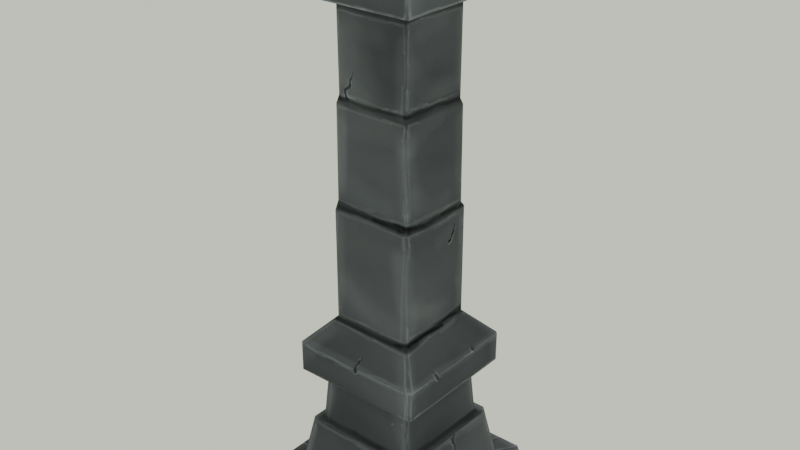 # Source: Sketchfab_2020_04_15_13_53_09.blend  (saved by Blender 2.82.7; exported with 4.5.12 LTS)
import bpy
from mathutils import Matrix  # noqa: F401  (used for matrix-valued properties, if any)

bpy.ops.wm.read_factory_settings(use_empty=True)
scene = bpy.context.scene
scene.name = 'Scene'

# ---- collections
col_collection = bpy.data.collections.new('Collection'); scene.collection.children.link(col_collection)

# ---- images (referenced by path relative to the original .blend; pixels are not part of the script)
import os
ASSET_DIR = os.environ.get("B2B_ASSET_DIR", "")  # directory of the original .blend (textures are referenced by path, not embedded)
HERE = os.path.dirname(os.path.abspath(__file__))  # packed textures are extracted next to this script under _unpacked/

def load_image(name, relpath, width, height, colorspace="sRGB"):
    """Load a texture the original file referenced (path relative to the .blend, or extracted next to this script)."""
    p = next((c for c in (os.path.join(HERE, relpath), os.path.join(ASSET_DIR, relpath)) if relpath and os.path.exists(c)), "")
    if p:
        img = bpy.data.images.load(p, check_existing=True)
        img.name = name
    else:  # same state as the original file: an image datablock whose file is absent (Cycles renders it pink)
        img = bpy.data.images.new(name, width, height)
        img.source = "FILE"
        img.filepath = "//" + (relpath or name)
    img.colorspace_settings.name = colorspace
    return img
img_material_001_base_color = load_image('Material.001 Base Color', '_unpacked/Pillar_color.b224e68e.png', 2048, 2048, 'sRGB')

# ---- materials (node trees are filled in below, after node groups)
mat_material_001 = bpy.data.materials.new('Material.001')
mat_material_001.use_transparent_shadow = False

# ---- material node trees
mat_material_001.use_nodes = True; mat_material_001.node_tree.nodes.clear()
_N = mat_material_001.node_tree.nodes; _L = mat_material_001.node_tree.links
n0 = _N.new('ShaderNodeOutputMaterial'); n0.name = 'Material Output'; n0.location = (300, 300)
n1 = _N.new('ShaderNodeBsdfPrincipled'); n1.name = 'Principled BSDF'; n1.location = (10, 300)
n1.distribution = 'GGX'
n1.subsurface_method = 'BURLEY'
n1.inputs[2].default_value = 1.0
n1.inputs[3].default_value = 1.45
n1.inputs[13].default_value = 0.09545
n1.inputs[27].default_value = (0.0, 0.0, 0.0, 1.0)
n1.inputs[28].default_value = 1.0
n2 = _N.new('ShaderNodeTexImage'); n2.name = 'Image Texture'; n2.location = (-280, 280)
n2.image = img_material_001_base_color
_L.new(n1.outputs[0], n0.inputs[0])
_L.new(n2.outputs[0], n1.inputs[0])
n0.is_active_output = True

# ---- world
world_world = bpy.data.worlds.new('World'); scene.world = world_world
world_world.use_nodes = True; world_world.node_tree.nodes.clear()
_N = world_world.node_tree.nodes; _L = world_world.node_tree.links
n0 = _N.new('ShaderNodeOutputWorld'); n0.name = 'World Output'; n0.location = (300, 300)
n1 = _N.new('ShaderNodeBackground'); n1.name = 'Background'; n1.location = (10, 300)
n1.inputs[0].default_value = (0.3344, 0.3428, 0.2892, 1.0)
n1.inputs[1].default_value = 2.0
_L.new(n1.outputs[0], n0.inputs[0])
n0.is_active_output = True
world_world.color = (0.05088, 0.05088, 0.05088)
world_world.use_sun_shadow = False
world_world.sun_shadow_jitter_overblur = 0.0

# ---- meshes
me_plane = bpy.data.meshes.new('Plane')
me_plane.from_pydata([(-1.279, -1.467, -3.703), (-1.467, -1.279, -3.703), (1.467, -1.279, -3.703), (1.279, -1.467, -3.703), (-1.467, 1.279, -3.703), (-1.279, 1.467, -3.703), (1.279, 1.467, -3.703), (1.467, 1.279, -3.703), (-1.139, -1.054, -3.454), (-1.054, -1.139, -3.454), (1.054, -1.139, -3.454), (1.139, -1.054, -3.454), (-1.054, 1.139, -3.454), (-1.139, 1.054, -3.454), (1.139, 1.054, -3.454), (1.054, 1.139, -3.454), (1.467, -1.279, -3.454), (1.279, -1.467, -3.454), (-1.279, -1.467, -3.454), (-1.467, -1.279, -3.454), (1.279, 1.467, -3.454), (1.467, 1.279, -3.454), (-1.467, 1.279, -3.454), (-1.279, 1.467, -3.454), (0.8516, -0.8157, -2.572), (0.8157, -0.8516, -2.572), (-0.8157, -0.8516, -2.572), (-0.8516, -0.8157, -2.572), (0.8157, 0.8516, -2.572), (0.8516, 0.8157, -2.572), (-0.8516, 0.8157, -2.572), (-0.8157, 0.8516, -2.572), (0.9803, -0.9069, -2.572), (0.9069, -0.9803, -2.572), (-0.9069, -0.9803, -2.572), (-0.9803, -0.9069, -2.572), (0.9069, 0.9803, -2.572), (0.9803, 0.9069, -2.572), (-0.9803, 0.9069, -2.572), (-0.9069, 0.9803, -2.572), (0.7794, -0.7465, -1.617), (0.7465, -0.7794, -1.617), (-0.7465, -0.7794, -1.617), (-0.7794, -0.7465, -1.617), (0.7465, 0.7794, -1.617), (0.7794, 0.7465, -1.617), (-0.7794, 0.7465, -1.617), (-0.7465, 0.7794, -1.617), (1.07, -1.025, -1.617), (1.025, -1.07, -1.617), (-1.025, -1.07, -1.617), (-1.07, -1.025, -1.617), (1.025, 1.07, -1.617), (1.07, 1.025, -1.617), (-1.07, 1.025, -1.617), (-1.025, 1.07, -1.617), (1.07, -1.025, -1.154), (1.025, -1.07, -1.154), (-1.025, -1.07, -1.154), (-1.07, -1.025, -1.154), (1.025, 1.07, -1.154), (1.07, 1.025, -1.154), (-1.07, 1.025, -1.154), (-1.025, 1.07, -1.154), (0.6648, -0.6368, -0.7214), (0.6368, -0.6648, -0.7214), (-0.6368, -0.6648, -0.7214), (-0.6648, -0.6368, -0.7214), (0.6368, 0.6648, -0.7214), (0.6648, 0.6368, -0.7214), (-0.6648, 0.6368, -0.7214), (-0.6368, 0.6648, -0.7214), (0.6007, -0.5753, 4.032), (0.5753, -0.6007, 4.032), (-0.5753, -0.6007, 4.032), (-0.6007, -0.5753, 4.032), (0.5753, 0.6007, 4.032), (0.6007, 0.5753, 4.032), (-0.6007, 0.5753, 4.032), (-0.5753, 0.6007, 4.032), (0.773, -0.7404, 4.095), (0.7404, -0.773, 4.095), (-0.7404, -0.773, 4.095), (-0.773, -0.7404, 4.095), (0.7404, 0.773, 4.095), (0.773, 0.7404, 4.095), (-0.773, 0.7404, 4.095), (-0.7404, 0.773, 4.095), (0.8261, -0.7912, 5.219), (0.7912, -0.8261, 5.219), (-0.7912, -0.8261, 5.219), (-0.8261, -0.7912, 5.219), (0.7912, 0.8261, 5.219), (0.8261, 0.7912, 5.219), (-0.8261, 0.7912, 5.219), (-0.7912, 0.8261, 5.219), (-0.6325, -0.6035, 1.188), (-0.6648, -0.6368, 1.035), (-0.6648, 0.6368, 1.035), (-0.6325, 0.6035, 1.098), (0.6058, 0.6301, 1.096), (0.6368, 0.6648, 1.035), (0.6648, 0.6368, 1.035), (0.6325, 0.6035, 1.098), (0.6325, -0.6035, 1.188), (0.6648, -0.6368, 1.035), (0.6368, -0.6648, 1.035), (0.6058, -0.6301, 1.189), (-0.6058, 0.6301, 1.096), (-0.6368, 0.6648, 1.035), (-0.6368, -0.6648, 1.035), (-0.6058, -0.6301, 1.189), (0.5997, -0.6244, 2.65), (0.561, -0.6046, 2.721), (0.6261, -0.598, 2.648), (0.5865, -0.5799, 2.719), (0.6045, 0.56, 2.68), (0.6262, 0.5981, 2.59), (0.5798, 0.5856, 2.68), (0.5997, 0.6244, 2.588), (-0.5609, 0.6046, 2.726), (-0.5997, 0.6244, 2.588), (-0.6262, 0.5981, 2.59), (-0.5865, 0.5799, 2.728), (-0.5798, -0.5856, 2.766), (-0.5997, -0.6244, 2.65), (-0.6261, -0.598, 2.648), (-0.6045, -0.5601, 2.767)], [], [(0, 3, 17, 18), (2, 7, 21, 16), (6, 5, 23, 20), (0, 1, 4, 5, 6, 7, 2, 3), (13, 8, 35, 38), (2, 16, 17, 3), (19, 1, 0, 18), (6, 20, 21, 7), (23, 5, 4, 22), (4, 1, 19, 22), (11, 10, 17, 16), (9, 8, 19, 18), (15, 14, 21, 20), (13, 12, 23, 22), (8, 13, 22, 19), (10, 9, 18, 17), (14, 11, 16, 21), (12, 15, 20, 23), (29, 28, 44, 45), (14, 15, 36, 37), (10, 11, 32, 33), (15, 12, 39, 36), (9, 10, 33, 34), (12, 13, 38, 39), (8, 9, 34, 35), (11, 14, 37, 32), (24, 25, 33, 32), (26, 27, 35, 34), (28, 29, 37, 36), (30, 31, 39, 38), (27, 30, 38, 35), (25, 26, 34, 33), (29, 24, 32, 37), (31, 28, 36, 39), (40, 45, 53, 48), (25, 24, 40, 41), (28, 31, 47, 44), (26, 25, 41, 42), (31, 30, 46, 47), (27, 26, 42, 43), (24, 29, 45, 40), (30, 27, 43, 46), (55, 54, 62, 63), (46, 43, 51, 54), (45, 44, 52, 53), (41, 40, 48, 49), (44, 47, 55, 52), (42, 41, 49, 50), (47, 46, 54, 55), (43, 42, 50, 51), (60, 63, 71, 68), (51, 50, 58, 59), (48, 53, 61, 56), (54, 51, 59, 62), (53, 52, 60, 61), (49, 48, 56, 57), (52, 55, 63, 60), (50, 49, 57, 58), (67, 66, 110, 97), (58, 57, 65, 66), (63, 62, 70, 71), (59, 58, 66, 67), (56, 61, 69, 64), (62, 59, 67, 70), (61, 60, 68, 69), (57, 56, 64, 65), (72, 77, 85, 80), (68, 71, 109, 101), (65, 64, 105, 106), (69, 68, 101, 102), (127, 124, 74, 75), (108, 99, 122, 121), (70, 67, 97, 98), (124, 113, 73, 74), (82, 81, 89, 90), (78, 75, 83, 86), (77, 76, 84, 85), (73, 72, 80, 81), (76, 79, 87, 84), (74, 73, 81, 82), (79, 78, 86, 87), (75, 74, 82, 83), (91, 90, 89, 88, 93, 92, 95, 94), (87, 86, 94, 95), (83, 82, 90, 91), (80, 85, 93, 88), (86, 83, 91, 94), (85, 84, 92, 93), (81, 80, 88, 89), (84, 87, 95, 92), (104, 103, 117, 114), (71, 70, 98, 109), (99, 96, 126, 122), (107, 104, 114, 112), (64, 69, 102, 105), (66, 65, 106, 110), (103, 100, 119, 117), (96, 111, 125, 126), (103, 104, 105, 102), (111, 96, 97, 110), (99, 108, 109, 98), (107, 111, 110, 106), (108, 100, 101, 109), (104, 107, 106, 105), (100, 103, 102, 101), (96, 99, 98, 97), (123, 127, 75, 78), (100, 108, 121, 119), (113, 115, 72, 73), (120, 123, 78, 79), (116, 118, 76, 77), (115, 116, 77, 72), (118, 120, 79, 76), (123, 120, 121, 122), (127, 123, 122, 126), (120, 118, 119, 121), (113, 124, 125, 112), (124, 127, 126, 125), (118, 116, 117, 119), (115, 113, 112, 114), (116, 115, 114, 117), (111, 107, 112, 125)])
me_plane.polygons.foreach_set('use_smooth', [True] * 122)
_uv = me_plane.uv_layers.new(name='UVMap')
_uv.uv.foreach_set('vector', [0.2626, 0.7679, 0.2734, 0.6029, 0.2843, 0.6029, 0.2735, 0.7679, 0.2865, 0.762, 0.2865, 0.528, 0.2974, 0.528, 0.2974, 0.762, 0.2865, 0.9851, 0.2857, 0.8189, 0.2966, 0.8193, 0.2974, 0.9854, 0.6765, 0.7599, 0.6596, 0.7771, 0.4308, 0.7771, 0.4139, 0.7599, 0.4139, 0.5258, 0.4308, 0.5086, 0.6596, 0.5086, 0.6765, 0.5258, 0.3074, 0.7945, 0.2985, 0.6578, 0.405, 0.6578, 0.4139, 0.7945, 0.2865, 0.762, 0.2974, 0.762, 0.2985, 0.7793, 0.2877, 0.7793, 0.2735, 0.7923, 0.2626, 0.7923, 0.2626, 0.7679, 0.2735, 0.7679, 0.2877, 0.5107, 0.2985, 0.5107, 0.2974, 0.528, 0.2865, 0.528, 0.2966, 0.8193, 0.2857, 0.8189, 0.2865, 0.7945, 0.2974, 0.7949, 0.2734, 0.9582, 0.2626, 0.7923, 0.2735, 0.7923, 0.2843, 0.9582, 0.03699, 0.6329, 0.02936, 0.6407, 0.0, 0.6201, 0.01687, 0.6029, 0.02936, 0.8336, 0.03699, 0.8414, 0.01687, 0.8714, 2.479e-08, 0.8542, 0.2332, 0.6407, 0.2256, 0.6329, 0.2457, 0.6029, 0.2626, 0.6201, 0.2256, 0.8414, 0.2332, 0.8336, 0.2626, 0.8542, 0.2457, 0.8714, 0.03699, 0.8414, 0.2256, 0.8414, 0.2457, 0.8714, 0.01687, 0.8714, 0.02936, 0.6407, 0.02936, 0.8336, 2.479e-08, 0.8542, 0.0, 0.6201, 0.2256, 0.6329, 0.03699, 0.6329, 0.01687, 0.6029, 0.2457, 0.6029, 0.2332, 0.8336, 0.2332, 0.6407, 0.2626, 0.6201, 0.2626, 0.8542, 0.5747, 0.7809, 0.5749, 0.7771, 0.6744, 0.7848, 0.6742, 0.7883, 0.8483, 0.7249, 0.8488, 0.7171, 0.9552, 0.7171, 0.9547, 0.7249, 0.8488, 0.9255, 0.8483, 0.9177, 0.9547, 0.9177, 0.9552, 0.9255, 0.8807, 0.7134, 0.8803, 0.5765, 0.9869, 0.5801, 0.9872, 0.7171, 0.2985, 0.6468, 0.3074, 0.5108, 0.4139, 0.5107, 0.405, 0.6468, 0.8803, 0.5765, 0.8807, 0.5655, 0.9872, 0.5691, 0.9869, 0.5801, 0.2985, 0.6578, 0.2985, 0.6468, 0.405, 0.6468, 0.405, 0.6578, 0.8483, 0.9177, 0.8483, 0.7249, 0.9547, 0.7249, 0.9547, 0.9177, 0.6936, 0.5223, 0.6898, 0.5261, 0.6765, 0.5164, 0.6841, 0.5086, 0.6898, 0.6996, 0.6936, 0.7034, 0.6841, 0.7171, 0.6765, 0.7093, 0.8669, 0.5261, 0.8632, 0.5223, 0.8727, 0.5086, 0.8803, 0.5164, 0.8632, 0.7034, 0.8669, 0.6996, 0.8803, 0.7093, 0.8727, 0.7171, 0.6936, 0.7034, 0.8632, 0.7034, 0.8727, 0.7171, 0.6841, 0.7171, 0.6898, 0.5261, 0.6898, 0.6996, 0.6765, 0.7093, 0.6765, 0.5164, 0.8632, 0.5223, 0.6936, 0.5223, 0.6841, 0.5086, 0.8727, 0.5086, 0.8669, 0.6996, 0.8669, 0.5261, 0.8803, 0.5164, 0.8803, 0.7093, 0.7942, 0.2584, 0.6389, 0.2584, 0.61, 0.2276, 0.8231, 0.2276, 0.5749, 0.9582, 0.5747, 0.9544, 0.6742, 0.947, 0.6744, 0.9505, 0.1168, 1.0, 0.1167, 0.8768, 0.2162, 0.8801, 0.2163, 0.9928, 0.8278, 0.3655, 0.8358, 0.2432, 0.9349, 0.2538, 0.9275, 0.3658, 0.1167, 0.8768, 0.1168, 0.8714, 0.2163, 0.8752, 0.2162, 0.8801, 0.8278, 0.3709, 0.8278, 0.3655, 0.9275, 0.3658, 0.9275, 0.3707, 0.5747, 0.9544, 0.5747, 0.7809, 0.6742, 0.7883, 0.6742, 0.947, 0.8358, 0.4939, 0.8278, 0.3709, 0.9275, 0.3707, 0.9349, 0.4833, 0.9517, 0.006792, 0.9519, 0.0, 1.0, 0.00169, 0.9998, 0.008482, 0.6389, 0.4242, 0.7942, 0.4242, 0.8231, 0.4551, 0.61, 0.4551, 0.6389, 0.2584, 0.6355, 0.2619, 0.6053, 0.2324, 0.61, 0.2276, 0.7976, 0.2619, 0.7942, 0.2584, 0.8231, 0.2276, 0.8278, 0.2324, 0.6355, 0.2619, 0.6355, 0.4207, 0.6053, 0.4503, 0.6053, 0.2324, 0.7976, 0.4207, 0.7976, 0.2619, 0.8278, 0.2324, 0.8278, 0.4503, 0.6355, 0.4207, 0.6389, 0.4242, 0.61, 0.4551, 0.6053, 0.4503, 0.7942, 0.4242, 0.7976, 0.4207, 0.8278, 0.4503, 0.8231, 0.4551, 0.8278, 0.004805, 0.8278, 0.2227, 0.7857, 0.1815, 0.7857, 0.04607, 0.9349, 0.4037, 0.9349, 0.3969, 0.9829, 0.3969, 0.9829, 0.4037, 0.004698, 2.535e-08, 0.2178, 0.0, 0.2178, 0.04912, 0.004694, 0.04912, 0.9449, 0.5582, 0.9349, 0.4037, 0.9829, 0.4037, 0.9929, 0.5582, 0.2178, 0.0, 0.2225, 0.0003255, 0.2225, 0.04944, 0.2178, 0.04912, 3.359e-06, 0.0003256, 0.004698, 2.535e-08, 0.004694, 0.04912, 0.0, 0.04944, 0.9519, 0.1615, 0.9517, 0.006792, 0.9998, 0.008482, 1.0, 0.1632, 0.9349, 0.3969, 0.9449, 0.2432, 0.9929, 0.2432, 0.9829, 0.3969, 0.3164, 0.0, 0.3205, 7.098e-07, 0.3205, 0.1863, 0.3164, 0.1863, 0.6053, 0.2227, 0.6053, 0.004805, 0.6474, 0.04607, 0.6474, 0.1815, 0.8278, 0.2227, 0.8231, 0.2276, 0.7828, 0.1845, 0.7857, 0.1815, 0.61, 0.2276, 0.6053, 0.2227, 0.6474, 0.1815, 0.6503, 0.1845, 0.004694, 0.04912, 0.2178, 0.04912, 0.1775, 0.09795, 0.04508, 0.09795, 0.8231, 0.2276, 0.61, 0.2276, 0.6503, 0.1845, 0.7828, 0.1845, 0.8231, 0.0, 0.8278, 0.004805, 0.7857, 0.04607, 0.7828, 0.04308, 0.6053, 0.004805, 0.61, 2.535e-08, 0.6503, 0.04308, 0.6474, 0.04607, 0.5541, 0.7954, 0.4345, 0.7954, 0.4173, 0.7771, 0.5713, 0.7771, 0.6053, 0.5051, 0.5113, 0.5086, 0.5113, 0.322, 0.6053, 0.3185, 0.04217, 0.09815, 0.04508, 0.09795, 0.04507, 0.2842, 0.04215, 0.2845, 0.1775, 0.09795, 0.1804, 0.09815, 0.1804, 0.2845, 0.1775, 0.2842, 0.3151, 0.3707, 0.3188, 0.3707, 0.3203, 0.505, 0.3166, 0.505, 0.5111, 0.3153, 0.5072, 0.3151, 0.5072, 0.1566, 0.5111, 0.1567, 0.2225, 0.006372, 0.3164, 0.0, 0.3164, 0.1863, 0.2225, 0.1927, 0.3188, 0.3707, 0.4039, 0.3715, 0.4047, 0.5107, 0.3203, 0.505, 0.8278, 0.1189, 0.8351, 0.00783, 0.9517, 0.0, 0.9439, 0.1187, 0.4345, 0.9232, 0.5541, 0.9232, 0.5713, 0.9415, 0.4173, 0.9415, 0.4345, 0.7954, 0.4318, 0.7981, 0.4139, 0.7806, 0.4173, 0.7771, 0.5567, 0.7981, 0.5541, 0.7954, 0.5713, 0.7771, 0.5747, 0.7806, 0.4318, 0.7981, 0.4318, 0.9205, 0.4139, 0.938, 0.4139, 0.7806, 0.5567, 0.9205, 0.5567, 0.7981, 0.5747, 0.7806, 0.5747, 0.938, 0.4318, 0.9205, 0.4345, 0.9232, 0.4173, 0.9415, 0.4139, 0.938, 0.5541, 0.9232, 0.5567, 0.9205, 0.5747, 0.938, 0.5713, 0.9415, 0.6801, 0.8927, 0.6765, 0.889, 0.6765, 0.7208, 0.6801, 0.7171, 0.8446, 0.7171, 0.8483, 0.7208, 0.8483, 0.889, 0.8446, 0.8927, 0.0, 0.8763, 0.0001654, 0.8714, 0.1167, 0.8753, 0.1165, 0.8805, 0.8278, 0.1238, 0.8278, 0.1189, 0.9439, 0.1187, 0.9439, 0.1239, 0.2974, 0.9611, 0.2974, 0.8036, 0.4137, 0.7983, 0.4137, 0.9665, 0.8351, 0.2354, 0.8278, 0.1238, 0.9439, 0.1239, 0.9517, 0.2432, 0.2974, 0.8036, 0.2976, 0.8002, 0.4139, 0.7945, 0.4137, 0.7983, 0.2976, 0.9646, 0.2974, 0.9611, 0.4137, 0.9665, 0.4139, 0.9702, 0.0001655, 0.9881, 0.0, 0.8763, 0.1165, 0.8805, 0.1167, 1.0, 0.04853, 0.3007, 0.174, 0.2912, 0.1735, 0.4495, 0.04909, 0.4557, 0.5113, 0.5086, 0.5072, 0.5086, 0.5072, 0.322, 0.5113, 0.322, 0.2273, 0.1994, 0.3163, 0.2028, 0.3164, 0.3579, 0.2282, 0.3576, 0.04577, 0.3011, 0.04853, 0.3007, 0.04909, 0.4557, 0.04635, 0.456, 0.04508, 0.09795, 0.1775, 0.09795, 0.1775, 0.2842, 0.04507, 0.2842, 0.3205, 7.098e-07, 0.4139, 0.006405, 0.4139, 0.1927, 0.3205, 0.1863, 0.174, 0.2912, 0.1768, 0.2912, 0.1762, 0.4495, 0.1735, 0.4495, 0.3163, 0.2028, 0.3202, 0.2031, 0.3202, 0.358, 0.3164, 0.3579, 0.174, 0.2912, 0.04853, 0.3007, 0.04507, 0.2842, 0.1775, 0.2842, 0.3202, 0.2031, 0.3163, 0.2028, 0.3164, 0.1863, 0.3205, 0.1863, 0.5072, 0.3151, 0.5111, 0.3153, 0.5113, 0.322, 0.5072, 0.322, 0.4091, 0.2092, 0.3202, 0.2031, 0.3205, 0.1863, 0.4139, 0.1927, 0.5111, 0.3153, 0.6005, 0.312, 0.6053, 0.3185, 0.5113, 0.322, 0.04853, 0.3007, 0.04577, 0.3011, 0.04215, 0.2845, 0.04507, 0.2842, 0.1768, 0.2912, 0.174, 0.2912, 0.1775, 0.2842, 0.1804, 0.2845, 0.4187, 0.3023, 0.5072, 0.3151, 0.5072, 0.322, 0.4139, 0.3185, 0.5088, 0.1417, 0.424, 0.1346, 0.4231, 0.0, 0.5074, 0.003136, 0.6005, 0.312, 0.5111, 0.3153, 0.5111, 0.1567, 0.5996, 0.1535, 0.04842, 0.4639, 0.05098, 0.4635, 0.05144, 0.6027, 0.04881, 0.6029, 0.5125, 0.1419, 0.5088, 0.1417, 0.5074, 0.003136, 0.5112, 0.003137, 0.1695, 0.4592, 0.1722, 0.4594, 0.1737, 0.6029, 0.1711, 0.6027, 0.05098, 0.4635, 0.1695, 0.4592, 0.1711, 0.6027, 0.05144, 0.6027, 0.5953, 0.1437, 0.5125, 0.1419, 0.5112, 0.003137, 0.5961, 2.2e-05, 0.5088, 0.1417, 0.5125, 0.1419, 0.5111, 0.1567, 0.5072, 0.1566, 0.424, 0.1346, 0.5088, 0.1417, 0.5072, 0.1566, 0.4196, 0.1471, 0.5125, 0.1419, 0.5953, 0.1437, 0.5996, 0.1535, 0.5111, 0.1567, 0.4039, 0.3715, 0.3188, 0.3707, 0.3202, 0.358, 0.4082, 0.364, 0.3188, 0.3707, 0.3151, 0.3707, 0.3164, 0.3579, 0.3202, 0.358, 0.1722, 0.4594, 0.1695, 0.4592, 0.1735, 0.4495, 0.1762, 0.4495, 0.05098, 0.4635, 0.04842, 0.4639, 0.04635, 0.456, 0.04909, 0.4557, 0.1695, 0.4592, 0.05098, 0.4635, 0.04909, 0.4557, 0.1735, 0.4495, 0.3202, 0.2031, 0.4091, 0.2092, 0.4082, 0.364, 0.3202, 0.358])
me_plane.materials.append(mat_material_001)
me_plane.use_remesh_fix_poles = True
me_plane.use_remesh_preserve_attributes = False
me_plane.use_mirror_vertex_groups = False
me_plane.update()

# ---- objects
ob_pillar = bpy.data.objects.new('Pillar', me_plane)

# ---- transforms, parenting, visibility, modifiers, constraints
ob_pillar.location = (2.794e-09, 1.122e-06, 3.703)
ob_pillar.lineart.crease_threshold = 0.0

# ---- collection membership
col_collection.objects.link(ob_pillar)

# ---- scene / render settings (as saved in the file)
scene.frame_start = 1; scene.frame_end = 250; scene.frame_set(0)
scene.render.engine = 'BLENDER_EEVEE_NEXT'
scene.cycles.use_denoising = False
scene.cycles.samples = 128
scene.cycles.sampling_pattern = 'TABULATED_SOBOL'
scene.cycles.use_adaptive_sampling = False
scene.cycles.use_light_tree = False
scene.view_settings.view_transform = 'Filmic'
bpy.context.view_layer.update()

# ---- added for rendering (the .blend has no active camera): camera
cam_auto = bpy.data.cameras.new('AutoCamera')
cam_auto.lens = 50.0
cam_auto.sensor_width = 36.0
cam_auto.clip_end = 1000.0
ob_auto_camera = bpy.data.objects.new('AutoCamera', cam_auto)
scene.collection.objects.link(ob_auto_camera)
ob_auto_camera.location = (9.10418, -10.925, 11.7443)
ob_auto_camera.rotation_euler = (1.09748, -7.21219e-08, 0.694738)
scene.camera = ob_auto_camera
bpy.context.view_layer.update()
